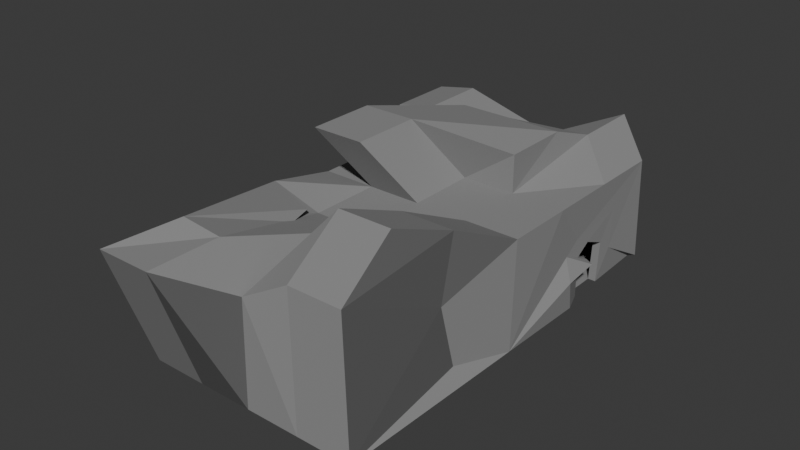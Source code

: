 # Source: Cave.blend  (saved by Blender 4.0.36; exported with 4.5.12 LTS)
import bpy
from mathutils import Matrix  # noqa: F401  (used for matrix-valued properties, if any)

bpy.ops.wm.read_factory_settings(use_empty=True)
scene = bpy.context.scene
scene.name = 'Scene'

# ---- collections
col_collection = bpy.data.collections.new('Collection'); scene.collection.children.link(col_collection)

# ---- images (referenced by path relative to the original .blend; pixels are not part of the script)
import os
ASSET_DIR = os.environ.get("B2B_ASSET_DIR", "")  # directory of the original .blend (textures are referenced by path, not embedded)
HERE = os.path.dirname(os.path.abspath(__file__))  # packed textures are extracted next to this script under _unpacked/

def load_image(name, relpath, width, height, colorspace="sRGB"):
    """Load a texture the original file referenced (path relative to the .blend, or extracted next to this script)."""
    p = next((c for c in (os.path.join(HERE, relpath), os.path.join(ASSET_DIR, relpath)) if relpath and os.path.exists(c)), "")
    if p:
        img = bpy.data.images.load(p, check_existing=True)
        img.name = name
    else:  # same state as the original file: an image datablock whose file is absent (Cycles renders it pink)
        img = bpy.data.images.new(name, width, height)
        img.source = "FILE"
        img.filepath = "//" + (relpath or name)
    img.colorspace_settings.name = colorspace
    return img
img_imphenziapalette01_png_002 = load_image('ImphenziaPalette01.png.002', '_unpacked/ImphenziaPalette01.a051ed64.png', 8, 8, 'sRGB')

# ---- materials (node trees are filled in below, after node groups)
mat_skin = bpy.data.materials.new('Skin')
mat_skin.use_transparent_shadow = False

# ---- material node trees
mat_skin.use_nodes = True; mat_skin.node_tree.nodes.clear()
_N = mat_skin.node_tree.nodes; _L = mat_skin.node_tree.links
n0 = _N.new('ShaderNodeBsdfPrincipled'); n0.name = 'Principled BSDF'; n0.location = (10, 300)
n0.distribution = 'GGX'
n0.subsurface_method = 'RANDOM_WALK_SKIN'
n0.inputs[2].default_value = 0.319
n0.inputs[3].default_value = 1.0
n0.inputs[27].default_value = (0.0, 0.0, 0.0, 1.0)
n0.inputs[28].default_value = 1.0
n1 = _N.new('ShaderNodeOutputMaterial'); n1.name = 'Material Output'; n1.location = (300, 300)
n2 = _N.new('ShaderNodeTexImage'); n2.name = 'Image Texture'; n2.location = (-313, 214)
n2.image = img_imphenziapalette01_png_002
n2.interpolation = 'Closest'
_L.new(n0.outputs[0], n1.inputs[0])
_L.new(n2.outputs[0], n0.inputs[0])
n1.is_active_output = True

# ---- world
world_world = bpy.data.worlds.new('World'); scene.world = world_world
world_world.use_nodes = True; world_world.node_tree.nodes.clear()
_N = world_world.node_tree.nodes; _L = world_world.node_tree.links
n0 = _N.new('ShaderNodeOutputWorld'); n0.name = 'World Output'; n0.location = (300, 300)
n1 = _N.new('ShaderNodeBackground'); n1.name = 'Background'; n1.location = (10, 300)
n1.inputs[0].default_value = (0.05088, 0.05088, 0.05088, 1.0)
_L.new(n1.outputs[0], n0.inputs[0])
n0.is_active_output = True
world_world.color = (0.05088, 0.05088, 0.05088)
world_world.use_sun_shadow = False
world_world.sun_shadow_jitter_overblur = 0.0

# ---- meshes
me_cube_001 = bpy.data.meshes.new('Cube.001')
me_cube_001.from_pydata([(-64.2, -131.7, -30.79), (-64.2, 131.7, -30.79), (64.2, -131.7, -30.79), (64.2, 131.7, -30.79), (64.2, 68.53, -30.79), (64.2, 92.28, -30.79), (64.2, 94.5, -3.985), (64.2, 78.66, 2.665), (64.2, 67.26, -4.301), (65.54, 76.49, -7.616), (64.2, 68.53, -12.85), (-71.36, 138.9, -30.79), (-71.36, -138.9, -30.79), (-52.71, -179.4, 62.61), (-92.29, 141.1, 46.84), (71.36, 138.9, -30.79), (70.05, 137.5, 36.64), (69.6, 104.8, -11.65), (62.61, -132.8, 51.48), (71.36, -138.9, -30.79), (74.33, 54.78, -30.79), (69.6, 107.0, 15.16), (68.96, 66.45, 9.068), (68.96, 55.05, 2.102), (75.81, 74.7, -8.697), (75.81, 50.5, -11.55), (-64.2, 87.79, -30.79), (-64.2, 43.9, -30.79), (-64.2, -2.881e-06, -30.79), (-64.2, -43.9, -30.79), (-64.2, -87.79, -30.79), (-71.36, 92.57, -30.79), (-71.36, 46.28, -30.79), (-71.36, 0.0, -30.79), (-69.37, -52.46, 3.123), (-72.12, -87.76, 1.321), (-11.19, -127.9, 44.37), (-31.94, -57.39, 44.37), (-70.05, 2.881e-06, 36.64), (-70.05, 45.85, 36.64), (-92.29, 95.21, 46.84), (70.05, 91.69, 36.64), (70.05, 45.85, 36.64), (70.05, -2.881e-06, 36.64), (58.11, -41.89, 54.89), (50.67, -83.03, 69.73), (32.1, 131.7, -30.79), (0.0, 131.7, -30.79), (-32.1, 131.7, -30.79), (-32.1, -131.7, -30.79), (0.0, -131.7, -30.79), (32.1, -131.7, -30.79), (35.68, 138.9, -30.79), (0.0, 138.9, -30.79), (-35.68, 138.9, -30.79), (-63.33, 138.9, 53.05), (0.0, 137.5, 36.64), (38.52, 168.2, 50.69), (-35.68, -138.9, -30.79), (0.0, -138.9, -30.79), (35.68, -138.9, -30.79), (27.58, -132.8, 51.48), (5.761e-06, -137.5, 36.64), (-17.69, -179.4, 62.61), (-63.33, 93.07, 53.05), (0.0, 91.69, 36.64), (38.52, 122.3, 50.69), (-35.02, 45.85, 36.64), (0.0, 45.85, 36.64), (35.02, 45.85, 36.64), (-35.02, 1.44e-06, 36.64), (0.0, 0.0, 36.64), (35.02, -1.44e-06, 36.64), (-35.02, -45.85, 36.64), (0.0, -45.85, 36.64), (23.08, -41.89, 54.89), (-17.69, -133.6, 62.61), (0.0, -91.69, 36.64), (15.64, -83.03, 69.73), (-35.02, 91.69, 61.47), (0.0, 91.69, 61.47), (35.02, 91.69, 61.47), (-60.07, 25.17, 74.67), (-25.05, 25.17, 74.67), (35.02, 45.85, 61.47), (-60.07, -20.67, 74.67), (-25.05, -20.67, 74.67), (70.61, 76.49, -7.616), (-67.78, -135.3, -30.79), (69.27, 67.26, -4.301), (69.27, 68.53, -12.85), (67.78, -135.3, -30.79), (69.27, 68.53, -30.79), (69.27, 78.66, 2.665), (69.27, 94.5, -3.985), (-67.78, 135.3, -30.79), (67.78, 135.3, -30.79), (69.27, 92.28, -30.79), (-67.78, 90.18, -30.79), (-67.78, 45.09, -30.79), (-67.78, -1.44e-06, -30.79), (-67.78, -45.09, -30.79), (-67.78, -90.18, -30.79), (33.89, 135.3, -30.79), (0.0, 135.3, -30.79), (-33.89, 135.3, -30.79), (-33.89, -135.3, -30.79), (0.0, -135.3, -30.79), (33.89, -135.3, -30.79), (66.32, -50.61, -21.2), (73.38, -7.407, -30.79), (63.7, -58.75, 18.63), (-74.98, -47.25, -17.36), (-72.42, -93.4, -19.75), (-39.67, -137.3, 68.31), (-65.02, -49.71, 49.29), (-32.1, 94.06, -30.79), (-32.1, 56.44, -30.79), (-32.1, 18.81, -30.79), (-32.1, -18.81, -30.79), (-32.1, -56.44, -30.79), (-32.1, -94.06, -30.79), (0.0, 94.06, -30.79), (0.0, 56.44, -30.79), (0.0, 18.81, -30.79), (0.0, -18.81, -30.79), (0.0, -56.44, -30.79), (0.0, -94.06, -30.79), (32.1, 94.06, -30.79), (32.1, 56.44, -30.79), (32.1, 18.81, -30.79), (32.1, -18.81, -30.79), (32.1, -56.44, -30.79), (32.1, -94.06, -30.79), (-14.73, -62.43, -14.81), (-14.73, -100.1, -14.81), (17.37, -62.43, -14.81), (17.37, -100.1, -14.81), (-32.1, -18.81, -23.15), (-32.1, -56.44, -23.15), (0.0, -18.81, -23.15), (0.0, -56.44, -23.15)], [], [(108, 91, 19, 60), (89, 93, 22, 23), (92, 90, 25, 20), (91, 92, 20, 110, 109, 19), (46, 3, 5, 4, 2, 51, 133, 132, 131, 130, 129, 128), (93, 94, 21, 22), (31, 40, 14, 11), (52, 57, 16, 15), (15, 16, 41, 42, 43, 110, 20, 25, 24, 23, 22, 21, 17), (58, 63, 13, 12), (76, 114, 13, 63), (87, 89, 23, 24), (102, 88, 12, 113), (97, 96, 15, 17), (94, 97, 17, 21), (105, 95, 11, 54), (90, 87, 24, 25), (95, 98, 31, 11), (98, 99, 32, 31), (99, 100, 33, 32), (100, 101, 112, 33), (101, 102, 113, 112), (55, 14, 40, 64), (64, 40, 39, 67), (67, 39, 38, 70), (70, 38, 115, 73), (73, 115, 114, 76), (12, 13, 114, 113), (35, 36, 37, 34), (112, 115, 38, 33), (33, 38, 39, 32), (32, 39, 40, 31), (44, 75, 78, 45), (75, 74, 77, 78), (74, 73, 76, 77), (43, 72, 75, 44), (72, 71, 74, 75), (71, 70, 73, 74), (42, 69, 72, 43), (69, 68, 71, 72), (66, 65, 80, 81), (41, 66, 69, 42), (69, 66, 81, 84), (64, 67, 82, 79), (16, 57, 66, 41), (57, 56, 65, 66), (56, 55, 64, 65), (96, 103, 52, 15), (103, 104, 53, 52), (104, 105, 54, 53), (45, 78, 61, 18), (78, 77, 62, 61), (77, 76, 63, 62), (19, 18, 61, 60), (60, 61, 62, 59), (59, 62, 63, 58), (11, 14, 55, 54), (54, 55, 56, 53), (53, 56, 57, 52), (1, 48, 116, 117, 118, 119, 120, 121, 49, 0, 30, 29, 28, 27, 26), (121, 127, 50, 49), (127, 133, 51, 50), (88, 106, 58, 12), (106, 107, 59, 58), (107, 108, 60, 59), (83, 82, 85, 86), (81, 80, 83, 84), (80, 79, 82, 83), (71, 68, 83, 86), (70, 71, 86, 85), (68, 69, 84, 83), (67, 70, 85, 82), (65, 64, 79, 80), (50, 51, 108, 107), (49, 50, 107, 106), (0, 49, 106, 88), (47, 48, 105, 104), (46, 47, 104, 103), (3, 46, 103, 96), (29, 30, 102, 101), (28, 29, 101, 100), (27, 28, 100, 99), (26, 27, 99, 98), (1, 26, 98, 95), (10, 9, 87, 90), (48, 1, 95, 105), (6, 5, 97, 94), (5, 3, 96, 97), (30, 0, 88, 102), (9, 8, 89, 87), (7, 6, 94, 93), (2, 4, 92, 91), (4, 10, 90, 92), (8, 7, 93, 89), (51, 2, 91, 108), (110, 43, 111, 109), (109, 111, 43, 44, 45, 18, 19), (35, 34, 112, 113), (37, 36, 114, 115), (36, 35, 113, 114), (34, 37, 115, 112), (47, 46, 128, 122), (122, 128, 129, 123), (123, 129, 130, 124), (124, 130, 131, 125), (125, 131, 132, 126), (126, 132, 133, 127), (48, 47, 122, 116), (116, 122, 123, 117), (117, 123, 124, 118), (118, 124, 125, 119), (119, 125, 140, 138), (126, 127, 137, 136), (134, 136, 137, 135), (127, 121, 135, 137), (121, 120, 134, 135), (120, 126, 136, 134), (138, 140, 141, 139), (125, 126, 141, 140), (126, 120, 139, 141), (120, 119, 138, 139)])
_uv = me_cube_001.uv_layers.new(name='UVMap')
_uv.uv.foreach_set('vector', [0.5692, 0.9679, 0.5724, 0.9679, 0.5724, 0.9679, 0.5692, 0.9679, 0.5779, 0.9583, 0.5793, 0.9578, 0.5793, 0.9578, 0.5779, 0.9583, 0.5724, 0.9583, 0.5761, 0.9583, 0.5761, 0.9583, 0.5724, 0.9583, 0.5724, 0.9679, 0.5724, 0.9583, 0.5724, 0.9583, 0.5724, 0.9614, 0.5724, 0.9628, 0.5724, 0.9679, 0.5692, 0.9552, 0.5724, 0.9552, 0.5724, 0.9571, 0.5724, 0.9583, 0.5724, 0.9679, 0.5692, 0.9679, 0.5692, 0.9661, 0.5692, 0.9643, 0.5692, 0.9625, 0.5692, 0.9607, 0.5692, 0.9589, 0.5692, 0.9571, 0.5793, 0.9578, 0.5779, 0.957, 0.5779, 0.957, 0.5793, 0.9578, 0.5724, 0.9405, 0.5851, 0.9405, 0.5851, 0.9426, 0.5724, 0.9426, 0.5724, 0.9521, 0.5851, 0.9521, 0.5851, 0.9552, 0.5724, 0.9552, 0.5724, 0.9552, 0.5851, 0.9552, 0.5851, 0.9574, 0.5851, 0.9595, 0.5851, 0.9616, 0.5724, 0.9614, 0.5724, 0.9583, 0.5761, 0.9583, 0.5767, 0.9578, 0.5779, 0.9583, 0.5793, 0.9578, 0.5779, 0.957, 0.5724, 0.9571, 0.5724, 0.9774, 0.5851, 0.9774, 0.5851, 0.9806, 0.5724, 0.9806, 0.5946, 0.9658, 0.5978, 0.9658, 0.5978, 0.9679, 0.5946, 0.9679, 0.5767, 0.9578, 0.5779, 0.9583, 0.5779, 0.9583, 0.5767, 0.9578, 0.5597, 0.9658, 0.5597, 0.9679, 0.5597, 0.9679, 0.5597, 0.9658, 0.5724, 0.9571, 0.5724, 0.9552, 0.5724, 0.9552, 0.5724, 0.9571, 0.5779, 0.957, 0.5724, 0.9571, 0.5724, 0.9571, 0.5779, 0.957, 0.5629, 0.9552, 0.5597, 0.9552, 0.5597, 0.9552, 0.5629, 0.9552, 0.5761, 0.9583, 0.5767, 0.9578, 0.5767, 0.9578, 0.5761, 0.9583, 0.5597, 0.9552, 0.5597, 0.9574, 0.5597, 0.9574, 0.5597, 0.9552, 0.5597, 0.9574, 0.5597, 0.9595, 0.5597, 0.9595, 0.5597, 0.9574, 0.5597, 0.9595, 0.5597, 0.9616, 0.5597, 0.9616, 0.5597, 0.9595, 0.5597, 0.9616, 0.5597, 0.9637, 0.5597, 0.9637, 0.5597, 0.9616, 0.5597, 0.9637, 0.5597, 0.9658, 0.5597, 0.9658, 0.5597, 0.9637, 0.5946, 0.9552, 0.5978, 0.9552, 0.5978, 0.9574, 0.5946, 0.9574, 0.5946, 0.9574, 0.5978, 0.9574, 0.5978, 0.9595, 0.5946, 0.9595, 0.5946, 0.9595, 0.5978, 0.9595, 0.5978, 0.9616, 0.5946, 0.9616, 0.5946, 0.9616, 0.5978, 0.9616, 0.5978, 0.9637, 0.5946, 0.9637, 0.5946, 0.9637, 0.5978, 0.9637, 0.5978, 0.9658, 0.5946, 0.9658, 0.816, 0.925, 0.8287, 0.925, 0.8287, 0.9271, 0.816, 0.9271, 0.817, 0.9274, 0.8276, 0.9273, 0.8275, 0.929, 0.8172, 0.9289, 0.816, 0.9292, 0.8287, 0.9292, 0.8287, 0.9313, 0.816, 0.9313, 0.816, 0.9313, 0.8287, 0.9313, 0.8287, 0.9334, 0.816, 0.9334, 0.5724, 0.9383, 0.5851, 0.9383, 0.5851, 0.9405, 0.5724, 0.9405, 0.5851, 0.9637, 0.5883, 0.9637, 0.5883, 0.9658, 0.5851, 0.9658, 0.5883, 0.9637, 0.5914, 0.9637, 0.5914, 0.9658, 0.5883, 0.9658, 0.5914, 0.9637, 0.5946, 0.9637, 0.5946, 0.9658, 0.5914, 0.9658, 0.5851, 0.9616, 0.5883, 0.9616, 0.5883, 0.9637, 0.5851, 0.9637, 0.5883, 0.9616, 0.5914, 0.9616, 0.5914, 0.9637, 0.5883, 0.9637, 0.5914, 0.9616, 0.5946, 0.9616, 0.5946, 0.9637, 0.5914, 0.9637, 0.5851, 0.9595, 0.5883, 0.9595, 0.5883, 0.9616, 0.5851, 0.9616, 0.5883, 0.9595, 0.5914, 0.9595, 0.5914, 0.9616, 0.5883, 0.9616, 0.5883, 0.9574, 0.5914, 0.9574, 0.5914, 0.9574, 0.5883, 0.9574, 0.5851, 0.9574, 0.5883, 0.9574, 0.5883, 0.9595, 0.5851, 0.9595, 0.5883, 0.9595, 0.5883, 0.9574, 0.5883, 0.9574, 0.5883, 0.9595, 0.5946, 0.9574, 0.5946, 0.9595, 0.5946, 0.9595, 0.5946, 0.9574, 0.5851, 0.9552, 0.5883, 0.9552, 0.5883, 0.9574, 0.5851, 0.9574, 0.5883, 0.9552, 0.5914, 0.9552, 0.5914, 0.9574, 0.5883, 0.9574, 0.5914, 0.9552, 0.5946, 0.9552, 0.5946, 0.9574, 0.5914, 0.9574, 0.5724, 0.9552, 0.5692, 0.9552, 0.5692, 0.9552, 0.5724, 0.9552, 0.5692, 0.9552, 0.5661, 0.9552, 0.5661, 0.9552, 0.5692, 0.9552, 0.5661, 0.9552, 0.5629, 0.9552, 0.5629, 0.9552, 0.5661, 0.9552, 0.5851, 0.9658, 0.5883, 0.9658, 0.5883, 0.9679, 0.5851, 0.9679, 0.5883, 0.9658, 0.5914, 0.9658, 0.5914, 0.9679, 0.5883, 0.9679, 0.5914, 0.9658, 0.5946, 0.9658, 0.5946, 0.9679, 0.5914, 0.9679, 0.5724, 0.9679, 0.5851, 0.9679, 0.5851, 0.9711, 0.5724, 0.9711, 0.5724, 0.9711, 0.5851, 0.9711, 0.5851, 0.9743, 0.5724, 0.9743, 0.6905, 0.9497, 0.7032, 0.9497, 0.7032, 0.9528, 0.6905, 0.9528, 0.5724, 0.9426, 0.5851, 0.9426, 0.5851, 0.9457, 0.5724, 0.9457, 0.5724, 0.9457, 0.5851, 0.9457, 0.5851, 0.9489, 0.5724, 0.9489, 0.5724, 0.9489, 0.5851, 0.9489, 0.5851, 0.9521, 0.5724, 0.9521, 0.5597, 0.9552, 0.5629, 0.9552, 0.5629, 0.9571, 0.5629, 0.9589, 0.5629, 0.9607, 0.5629, 0.9625, 0.5629, 0.9643, 0.5629, 0.9661, 0.5629, 0.9679, 0.5597, 0.9679, 0.5597, 0.9658, 0.5597, 0.9637, 0.5597, 0.9616, 0.5597, 0.9595, 0.5597, 0.9574, 0.5949, 0.9784, 0.5833, 0.9194, 0.5833, 0.9212, 0.5949, 0.9802, 0.5661, 0.9661, 0.5692, 0.9661, 0.5692, 0.9679, 0.5661, 0.9679, 0.5597, 0.9679, 0.5629, 0.9679, 0.5629, 0.9679, 0.5597, 0.9679, 0.5629, 0.9679, 0.5661, 0.9679, 0.5661, 0.9679, 0.5629, 0.9679, 0.5661, 0.9679, 0.5692, 0.9679, 0.5692, 0.9679, 0.5661, 0.9679, 0.5914, 0.9595, 0.5946, 0.9595, 0.5946, 0.9616, 0.5914, 0.9616, 0.5883, 0.9574, 0.5914, 0.9574, 0.5914, 0.9595, 0.5883, 0.9595, 0.5914, 0.9574, 0.5946, 0.9574, 0.5946, 0.9595, 0.5914, 0.9595, 0.5914, 0.9616, 0.5914, 0.9595, 0.5914, 0.9595, 0.5914, 0.9616, 0.5946, 0.9616, 0.5914, 0.9616, 0.5914, 0.9616, 0.5946, 0.9616, 0.5914, 0.9595, 0.5883, 0.9595, 0.5883, 0.9595, 0.5914, 0.9595, 0.5946, 0.9595, 0.5946, 0.9616, 0.5946, 0.9616, 0.5946, 0.9595, 0.5914, 0.9574, 0.5946, 0.9574, 0.5946, 0.9574, 0.5914, 0.9574, 0.5661, 0.9679, 0.5692, 0.9679, 0.5692, 0.9679, 0.5661, 0.9679, 0.5629, 0.9679, 0.5661, 0.9679, 0.5661, 0.9679, 0.5629, 0.9679, 0.5597, 0.9679, 0.5629, 0.9679, 0.5629, 0.9679, 0.5597, 0.9679, 0.5661, 0.9552, 0.5629, 0.9552, 0.5629, 0.9552, 0.5661, 0.9552, 0.5692, 0.9552, 0.5661, 0.9552, 0.5661, 0.9552, 0.5692, 0.9552, 0.5724, 0.9552, 0.5692, 0.9552, 0.5692, 0.9552, 0.5724, 0.9552, 0.5597, 0.9637, 0.5597, 0.9658, 0.5597, 0.9658, 0.5597, 0.9637, 0.5597, 0.9616, 0.5597, 0.9637, 0.5597, 0.9637, 0.5597, 0.9616, 0.5597, 0.9595, 0.5597, 0.9616, 0.5597, 0.9616, 0.5597, 0.9595, 0.5597, 0.9574, 0.5597, 0.9595, 0.5597, 0.9595, 0.5597, 0.9574, 0.5597, 0.9552, 0.5597, 0.9574, 0.5597, 0.9574, 0.5597, 0.9552, 0.5761, 0.9583, 0.5767, 0.9578, 0.5767, 0.9578, 0.5761, 0.9583, 0.5629, 0.9552, 0.5597, 0.9552, 0.5597, 0.9552, 0.5629, 0.9552, 0.5779, 0.957, 0.5724, 0.9571, 0.5724, 0.9571, 0.5779, 0.957, 0.5724, 0.9571, 0.5724, 0.9552, 0.5724, 0.9552, 0.5724, 0.9571, 0.5597, 0.9658, 0.5597, 0.9679, 0.5597, 0.9679, 0.5597, 0.9658, 0.5767, 0.9578, 0.5779, 0.9583, 0.5779, 0.9583, 0.5767, 0.9578, 0.5793, 0.9578, 0.5779, 0.957, 0.5779, 0.957, 0.5793, 0.9578, 0.5724, 0.9679, 0.5724, 0.9583, 0.5724, 0.9583, 0.5724, 0.9679, 0.5724, 0.9583, 0.5761, 0.9583, 0.5761, 0.9583, 0.5724, 0.9583, 0.5779, 0.9583, 0.5793, 0.9578, 0.5793, 0.9578, 0.5779, 0.9583, 0.5692, 0.9679, 0.5724, 0.9679, 0.5724, 0.9679, 0.5692, 0.9679, 0.5724, 0.9614, 0.5851, 0.9616, 0.5786, 0.9634, 0.5724, 0.9628, 0.7053, 0.9554, 0.7115, 0.956, 0.718, 0.9542, 0.718, 0.9563, 0.718, 0.9584, 0.718, 0.9605, 0.7053, 0.9605, 0.817, 0.9274, 0.8172, 0.9289, 0.816, 0.9292, 0.816, 0.9271, 0.5839, 0.9339, 0.584, 0.9322, 0.5851, 0.932, 0.5851, 0.9341, 0.8276, 0.9273, 0.817, 0.9274, 0.816, 0.9271, 0.8287, 0.9271, 0.8172, 0.9289, 0.8275, 0.929, 0.8287, 0.9292, 0.816, 0.9292, 0.5661, 0.9552, 0.5692, 0.9552, 0.5692, 0.9571, 0.5661, 0.9571, 0.5661, 0.9571, 0.5692, 0.9571, 0.5692, 0.9589, 0.5661, 0.9589, 0.5661, 0.9589, 0.5692, 0.9589, 0.5692, 0.9607, 0.5661, 0.9607, 0.5661, 0.9607, 0.5692, 0.9607, 0.5692, 0.9625, 0.5661, 0.9625, 0.5661, 0.9625, 0.5692, 0.9625, 0.5692, 0.9643, 0.5661, 0.9643, 0.5661, 0.9643, 0.5692, 0.9643, 0.5692, 0.9661, 0.5661, 0.9661, 0.5949, 0.9675, 0.5833, 0.9085, 0.5833, 0.9103, 0.5949, 0.9694, 0.5949, 0.9694, 0.5833, 0.9103, 0.5833, 0.9121, 0.5949, 0.9712, 0.5949, 0.9712, 0.5833, 0.9121, 0.5833, 0.9139, 0.5949, 0.973, 0.5949, 0.973, 0.5833, 0.9139, 0.5833, 0.9157, 0.5949, 0.9748, 0.5949, 0.9748, 0.5833, 0.9157, 0.5833, 0.9157, 0.5949, 0.9748, 0.5661, 0.9643, 0.5661, 0.9661, 0.5661, 0.9661, 0.5661, 0.9643, 0.5949, 0.9766, 0.5833, 0.9175, 0.5833, 0.9194, 0.5949, 0.9784, 0.5833, 0.9194, 0.5949, 0.9784, 0.5949, 0.9784, 0.5833, 0.9194, 0.5629, 0.9661, 0.5629, 0.9643, 0.5629, 0.9643, 0.5629, 0.9661, 0.5949, 0.9766, 0.5833, 0.9175, 0.5833, 0.9175, 0.5949, 0.9766, 0.5949, 0.9748, 0.5833, 0.9157, 0.5833, 0.9175, 0.5949, 0.9766, 0.5661, 0.9625, 0.5661, 0.9643, 0.5661, 0.9643, 0.5661, 0.9625, 0.5833, 0.9175, 0.5949, 0.9766, 0.5949, 0.9766, 0.5833, 0.9175, 0.5629, 0.9643, 0.5629, 0.9625, 0.5629, 0.9625, 0.5629, 0.9643])
me_cube_001.materials.append(mat_skin)
me_cube_001.update()

# ---- objects
ob_cave = bpy.data.objects.new('Cave', me_cube_001)

# ---- transforms, parenting, visibility, modifiers, constraints
ob_cave.location = (0.0, 0.0, 20.35)
ob_cave.scale = (0.4244, 0.4244, 0.4244)

# ---- collection membership
col_collection.objects.link(ob_cave)

# ---- scene / render settings (as saved in the file)
scene.frame_start = 1; scene.frame_end = 250; scene.frame_set(1)
scene.render.engine = 'BLENDER_EEVEE_NEXT'
scene.cycles.sampling_pattern = 'TABULATED_SOBOL'
bpy.context.view_layer.update()

# ---- added for rendering (the .blend has no active camera and no usable light): camera, sun
cam_auto = bpy.data.cameras.new('AutoCamera')
cam_auto.lens = 50.0
cam_auto.sensor_width = 36.0
cam_auto.clip_end = 2758.06
ob_auto_camera = bpy.data.objects.new('AutoCamera', cam_auto)
scene.collection.objects.link(ob_auto_camera)
ob_auto_camera.location = (153.66, -190.983, 155.381)
ob_auto_camera.rotation_euler = (1.09748, -7.21219e-08, 0.694738)
scene.camera = ob_auto_camera
light_auto_sun = bpy.data.lights.new('AutoSun', 'SUN')
light_auto_sun.energy = 3.0
light_auto_sun.angle = 0.0523599
ob_auto_sun = bpy.data.objects.new('AutoSun', light_auto_sun)
scene.collection.objects.link(ob_auto_sun)
ob_auto_sun.rotation_euler = (0.872665, 0.174533, 0.523599)
bpy.context.view_layer.update()
